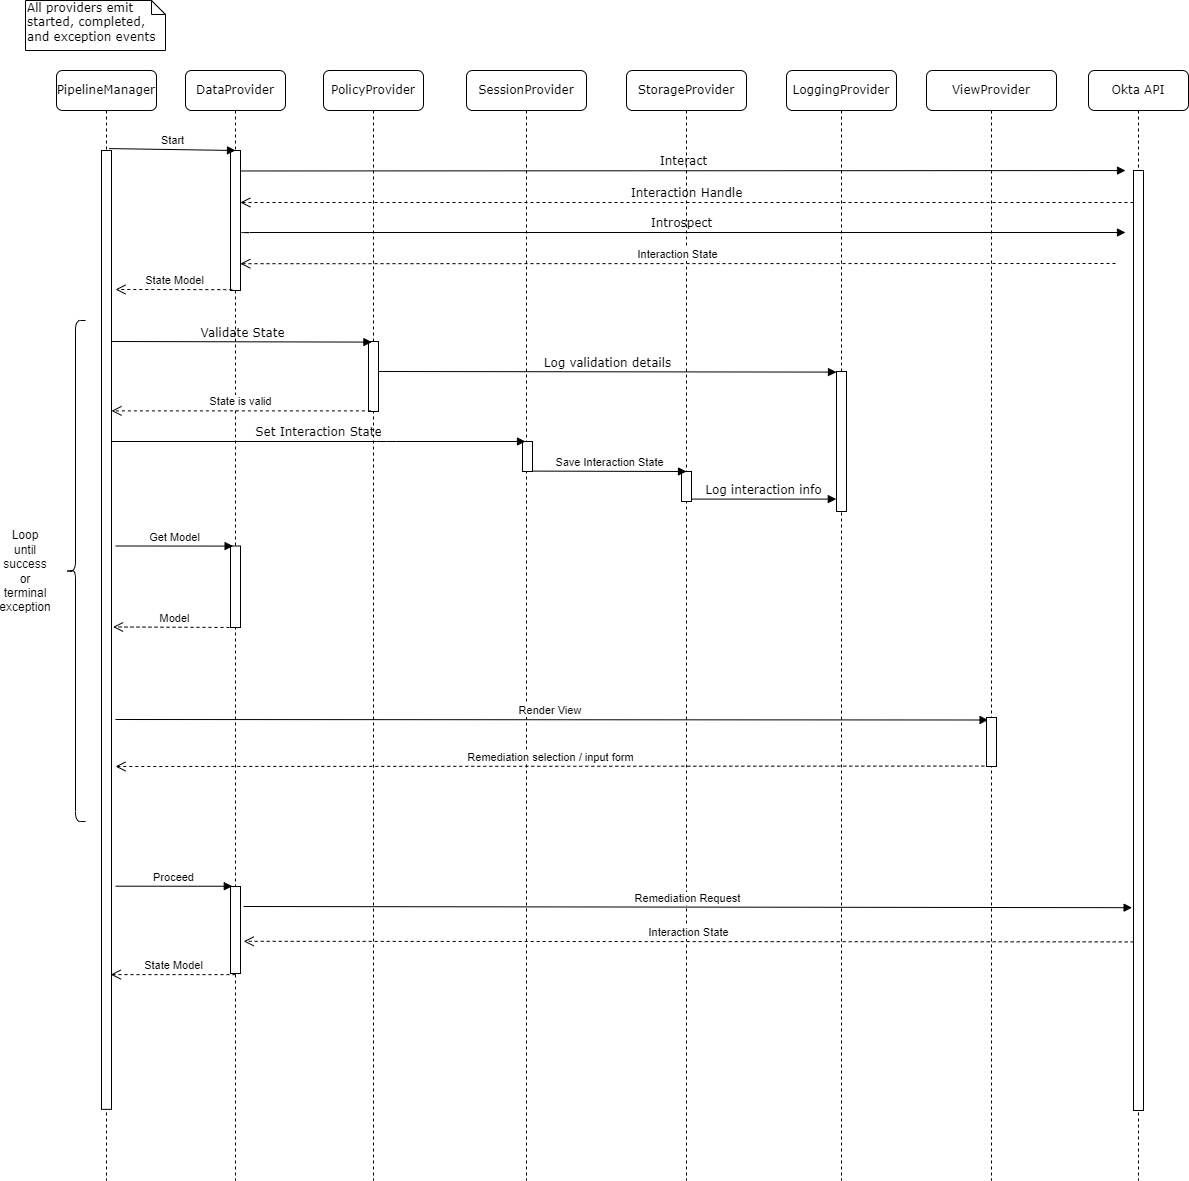

The diagram above was exported from draw.io. Its source (the exported page's mxGraphModel, read from the mxfile embedded in the PNG):
<mxGraphModel dx="1087" dy="612" grid="1" gridSize="10" guides="1" tooltips="1" connect="1" arrows="1" fold="1" page="1" pageScale="1" pageWidth="1100" pageHeight="850" background="none" math="0" shadow="0">
  <root>
    <mxCell id="0" />
    <mxCell id="1" parent="0" />
    <mxCell id="YJncY2jvGEe9FCDTx_Ki-2" value="" style="group" parent="1" vertex="1" connectable="0">
      <mxGeometry x="71" y="80" width="1132" height="1110" as="geometry" />
    </mxCell>
    <mxCell id="7baba1c4bc27f4b0-6" value="ViewProvider" style="shape=umlLifeline;perimeter=lifelinePerimeter;whiteSpace=wrap;html=1;container=1;collapsible=0;recursiveResize=0;outlineConnect=0;rounded=1;shadow=0;comic=0;labelBackgroundColor=none;strokeWidth=1;fontFamily=Verdana;fontSize=12;align=center;" parent="YJncY2jvGEe9FCDTx_Ki-2" vertex="1">
      <mxGeometry x="870" width="130" height="1110" as="geometry" />
    </mxCell>
    <mxCell id="7baba1c4bc27f4b0-2" value="PolicyProvider" style="shape=umlLifeline;perimeter=lifelinePerimeter;whiteSpace=wrap;html=1;container=1;collapsible=0;recursiveResize=0;outlineConnect=0;rounded=1;shadow=0;comic=0;labelBackgroundColor=none;strokeWidth=1;fontFamily=Verdana;fontSize=12;align=center;" parent="YJncY2jvGEe9FCDTx_Ki-2" vertex="1">
      <mxGeometry x="267" width="100" height="1110" as="geometry" />
    </mxCell>
    <mxCell id="7baba1c4bc27f4b0-3" value="SessionProvider" style="shape=umlLifeline;perimeter=lifelinePerimeter;whiteSpace=wrap;html=1;container=1;collapsible=0;recursiveResize=0;outlineConnect=0;rounded=1;shadow=0;comic=0;labelBackgroundColor=none;strokeWidth=1;fontFamily=Verdana;fontSize=12;align=center;" parent="YJncY2jvGEe9FCDTx_Ki-2" vertex="1">
      <mxGeometry x="410" width="120" height="1110" as="geometry" />
    </mxCell>
    <mxCell id="7baba1c4bc27f4b0-4" value="StorageProvider" style="shape=umlLifeline;perimeter=lifelinePerimeter;whiteSpace=wrap;html=1;container=1;collapsible=0;recursiveResize=0;outlineConnect=0;rounded=1;shadow=0;comic=0;labelBackgroundColor=none;strokeWidth=1;fontFamily=Verdana;fontSize=12;align=center;" parent="YJncY2jvGEe9FCDTx_Ki-2" vertex="1">
      <mxGeometry x="570" width="120" height="1110" as="geometry" />
    </mxCell>
    <mxCell id="7baba1c4bc27f4b0-5" value="LoggingProvider" style="shape=umlLifeline;perimeter=lifelinePerimeter;whiteSpace=wrap;html=1;container=1;collapsible=0;recursiveResize=0;outlineConnect=0;rounded=1;shadow=0;comic=0;labelBackgroundColor=none;strokeWidth=1;fontFamily=Verdana;fontSize=12;align=center;" parent="YJncY2jvGEe9FCDTx_Ki-2" vertex="1">
      <mxGeometry x="730" width="110" height="1110" as="geometry" />
    </mxCell>
    <mxCell id="7baba1c4bc27f4b0-7" value="Okta API" style="shape=umlLifeline;perimeter=lifelinePerimeter;whiteSpace=wrap;html=1;container=1;collapsible=0;recursiveResize=0;outlineConnect=0;rounded=1;shadow=0;comic=0;labelBackgroundColor=none;strokeWidth=1;fontFamily=Verdana;fontSize=12;align=center;" parent="YJncY2jvGEe9FCDTx_Ki-2" vertex="1">
      <mxGeometry x="1032" width="100" height="1110" as="geometry" />
    </mxCell>
    <mxCell id="7baba1c4bc27f4b0-8" value="PipelineManager" style="shape=umlLifeline;perimeter=lifelinePerimeter;whiteSpace=wrap;html=1;container=1;collapsible=0;recursiveResize=0;outlineConnect=0;rounded=1;shadow=0;comic=0;labelBackgroundColor=none;strokeWidth=1;fontFamily=Verdana;fontSize=12;align=center;" parent="YJncY2jvGEe9FCDTx_Ki-2" vertex="1">
      <mxGeometry width="100" height="1110" as="geometry" />
    </mxCell>
    <mxCell id="7baba1c4bc27f4b0-9" value="" style="html=1;points=[];perimeter=orthogonalPerimeter;rounded=0;shadow=0;comic=0;labelBackgroundColor=none;strokeWidth=1;fontFamily=Verdana;fontSize=12;align=center;" parent="7baba1c4bc27f4b0-8" vertex="1">
      <mxGeometry x="45" y="80" width="10" height="958.85" as="geometry" />
    </mxCell>
    <mxCell id="Rk0AfiS63MO_TBWrIXkV-26" value="DataProvider" style="shape=umlLifeline;perimeter=lifelinePerimeter;whiteSpace=wrap;html=1;container=1;collapsible=0;recursiveResize=0;outlineConnect=0;rounded=1;shadow=0;comic=0;labelBackgroundColor=none;strokeWidth=1;fontFamily=Verdana;fontSize=12;align=center;" parent="YJncY2jvGEe9FCDTx_Ki-2" vertex="1">
      <mxGeometry x="129" width="100" height="1110" as="geometry" />
    </mxCell>
    <mxCell id="7baba1c4bc27f4b0-11" value="Interact" style="html=1;verticalAlign=bottom;endArrow=block;labelBackgroundColor=none;fontFamily=Verdana;fontSize=12;edgeStyle=elbowEdgeStyle;elbow=vertical;exitX=1.3;exitY=0.342;exitDx=0;exitDy=0;exitPerimeter=0;" parent="1" edge="1">
      <mxGeometry relative="1" as="geometry">
        <mxPoint x="255" y="180.46800000000002" as="sourcePoint" />
        <mxPoint x="1140" y="180" as="targetPoint" />
        <Array as="points">
          <mxPoint x="1117" y="180.06" />
        </Array>
      </mxGeometry>
    </mxCell>
    <mxCell id="7baba1c4bc27f4b0-41" value="All providers emit started, completed, and exception events" style="shape=note;whiteSpace=wrap;html=1;size=14;verticalAlign=top;align=left;spacingTop=-6;rounded=0;shadow=0;comic=0;labelBackgroundColor=none;strokeWidth=1;fontFamily=Verdana;fontSize=12" parent="1" vertex="1">
      <mxGeometry x="40" y="10" width="140" height="50" as="geometry" />
    </mxCell>
    <mxCell id="Rk0AfiS63MO_TBWrIXkV-1" value="" style="html=1;points=[];perimeter=orthogonalPerimeter;" parent="1" vertex="1">
      <mxGeometry x="1148" y="180" width="10" height="940" as="geometry" />
    </mxCell>
    <mxCell id="Rk0AfiS63MO_TBWrIXkV-3" value="" style="html=1;points=[];perimeter=orthogonalPerimeter;" parent="1" vertex="1">
      <mxGeometry x="383" y="351" width="10" height="70" as="geometry" />
    </mxCell>
    <mxCell id="Rk0AfiS63MO_TBWrIXkV-4" value="Interaction Handle" style="html=1;verticalAlign=bottom;endArrow=open;dashed=1;endSize=8;labelBackgroundColor=none;fontFamily=Verdana;fontSize=12;edgeStyle=elbowEdgeStyle;elbow=vertical;entryX=0.98;entryY=0.377;entryDx=0;entryDy=0;entryPerimeter=0;" parent="1" source="Rk0AfiS63MO_TBWrIXkV-1" target="Rk0AfiS63MO_TBWrIXkV-29" edge="1">
      <mxGeometry relative="1" as="geometry">
        <mxPoint x="270" y="212" as="targetPoint" />
        <Array as="points">
          <mxPoint x="280" y="212" />
        </Array>
        <mxPoint x="966" y="240" as="sourcePoint" />
      </mxGeometry>
    </mxCell>
    <mxCell id="Rk0AfiS63MO_TBWrIXkV-5" value="Introspect" style="html=1;verticalAlign=bottom;endArrow=block;labelBackgroundColor=none;fontFamily=Verdana;fontSize=12;edgeStyle=elbowEdgeStyle;elbow=vertical;exitX=0.9;exitY=0.64;exitDx=0;exitDy=0;exitPerimeter=0;" parent="1" edge="1">
      <mxGeometry relative="1" as="geometry">
        <mxPoint x="254" y="239.60000000000002" as="sourcePoint" />
        <mxPoint x="1140" y="242" as="targetPoint" />
        <Array as="points">
          <mxPoint x="1120" y="242" />
          <mxPoint x="570" y="240" />
          <mxPoint x="1120" y="262" />
        </Array>
      </mxGeometry>
    </mxCell>
    <mxCell id="Rk0AfiS63MO_TBWrIXkV-7" value="Validate State" style="html=1;verticalAlign=bottom;endArrow=block;labelBackgroundColor=none;fontFamily=Verdana;fontSize=12;edgeStyle=elbowEdgeStyle;elbow=vertical;exitX=1.06;exitY=0.135;exitDx=0;exitDy=0;exitPerimeter=0;entryX=0.34;entryY=0;entryDx=0;entryDy=0;entryPerimeter=0;" parent="1" target="Rk0AfiS63MO_TBWrIXkV-3" edge="1">
      <mxGeometry relative="1" as="geometry">
        <mxPoint x="126.59999999999991" y="351" as="sourcePoint" />
        <mxPoint x="241" y="352" as="targetPoint" />
        <Array as="points">
          <mxPoint x="216.5" y="351.6" />
        </Array>
      </mxGeometry>
    </mxCell>
    <mxCell id="Rk0AfiS63MO_TBWrIXkV-9" value="" style="html=1;points=[];perimeter=orthogonalPerimeter;" parent="1" vertex="1">
      <mxGeometry x="537" y="451" width="10" height="30" as="geometry" />
    </mxCell>
    <mxCell id="Rk0AfiS63MO_TBWrIXkV-10" value="Set Interaction State" style="html=1;verticalAlign=bottom;endArrow=block;labelBackgroundColor=none;fontFamily=Verdana;fontSize=12;edgeStyle=elbowEdgeStyle;elbow=vertical;entryX=0.3;entryY=0;entryDx=0;entryDy=0;entryPerimeter=0;" parent="1" target="Rk0AfiS63MO_TBWrIXkV-9" edge="1">
      <mxGeometry relative="1" as="geometry">
        <mxPoint x="126" y="451" as="sourcePoint" />
        <mxPoint x="520" y="451" as="targetPoint" />
        <Array as="points">
          <mxPoint x="401" y="451" />
          <mxPoint x="355.9" y="401.6" />
        </Array>
      </mxGeometry>
    </mxCell>
    <mxCell id="Rk0AfiS63MO_TBWrIXkV-11" value="" style="html=1;points=[];perimeter=orthogonalPerimeter;" parent="1" vertex="1">
      <mxGeometry x="851" y="381" width="10" height="140" as="geometry" />
    </mxCell>
    <mxCell id="Rk0AfiS63MO_TBWrIXkV-12" value="Log validation details" style="html=1;verticalAlign=bottom;endArrow=block;labelBackgroundColor=none;fontFamily=Verdana;fontSize=12;edgeStyle=elbowEdgeStyle;elbow=vertical;exitX=1.06;exitY=0.135;exitDx=0;exitDy=0;exitPerimeter=0;entryX=0;entryY=0;entryDx=0;entryDy=0;entryPerimeter=0;" parent="1" target="Rk0AfiS63MO_TBWrIXkV-11" edge="1">
      <mxGeometry relative="1" as="geometry">
        <mxPoint x="392.9999999999999" y="381" as="sourcePoint" />
        <mxPoint x="525.8000000000001" y="381" as="targetPoint" />
        <Array as="points">
          <mxPoint x="482.9" y="381.6" />
        </Array>
      </mxGeometry>
    </mxCell>
    <mxCell id="Rk0AfiS63MO_TBWrIXkV-13" value="" style="html=1;points=[];perimeter=orthogonalPerimeter;" parent="1" vertex="1">
      <mxGeometry x="696" y="481" width="10" height="30" as="geometry" />
    </mxCell>
    <mxCell id="Rk0AfiS63MO_TBWrIXkV-16" value="State is valid" style="html=1;verticalAlign=bottom;endArrow=open;dashed=1;endSize=8;exitX=0.24;exitY=0.991;exitDx=0;exitDy=0;exitPerimeter=0;" parent="1" source="Rk0AfiS63MO_TBWrIXkV-3" edge="1">
      <mxGeometry relative="1" as="geometry">
        <mxPoint x="211" y="420.6" as="sourcePoint" />
        <mxPoint x="126" y="420.3700000000001" as="targetPoint" />
      </mxGeometry>
    </mxCell>
    <mxCell id="Rk0AfiS63MO_TBWrIXkV-17" value="Save Interaction State" style="html=1;verticalAlign=bottom;endArrow=block;entryX=0.5;entryY=0;entryDx=0;entryDy=0;entryPerimeter=0;" parent="1" target="Rk0AfiS63MO_TBWrIXkV-13" edge="1">
      <mxGeometry width="80" relative="1" as="geometry">
        <mxPoint x="547" y="480.6" as="sourcePoint" />
        <mxPoint x="691" y="481" as="targetPoint" />
      </mxGeometry>
    </mxCell>
    <mxCell id="Rk0AfiS63MO_TBWrIXkV-18" value="Log interaction info" style="html=1;verticalAlign=bottom;endArrow=block;labelBackgroundColor=none;fontFamily=Verdana;fontSize=12;edgeStyle=elbowEdgeStyle;elbow=vertical;entryX=-0.02;entryY=0.933;entryDx=0;entryDy=0;entryPerimeter=0;" parent="1" source="Rk0AfiS63MO_TBWrIXkV-13" edge="1">
      <mxGeometry relative="1" as="geometry">
        <mxPoint x="731" y="509" as="sourcePoint" />
        <mxPoint x="850.8" y="508.6200000000001" as="targetPoint" />
        <Array as="points">
          <mxPoint x="830.9" y="508.6" />
        </Array>
      </mxGeometry>
    </mxCell>
    <mxCell id="Rk0AfiS63MO_TBWrIXkV-19" value="Render View&amp;nbsp;" style="html=1;verticalAlign=bottom;endArrow=block;entryX=0.16;entryY=0.051;entryDx=0;entryDy=0;entryPerimeter=0;" parent="1" target="Rk0AfiS63MO_TBWrIXkV-20" edge="1">
      <mxGeometry width="80" relative="1" as="geometry">
        <mxPoint x="130" y="729" as="sourcePoint" />
        <mxPoint x="891" y="728.47" as="targetPoint" />
      </mxGeometry>
    </mxCell>
    <mxCell id="Rk0AfiS63MO_TBWrIXkV-20" value="" style="html=1;points=[];perimeter=orthogonalPerimeter;" parent="1" vertex="1">
      <mxGeometry x="1001" y="727" width="10" height="49" as="geometry" />
    </mxCell>
    <mxCell id="Rk0AfiS63MO_TBWrIXkV-23" value="Remediation selection / input form" style="html=1;verticalAlign=bottom;endArrow=open;dashed=1;endSize=8;exitX=-0.22;exitY=0.991;exitDx=0;exitDy=0;exitPerimeter=0;" parent="1" source="Rk0AfiS63MO_TBWrIXkV-20" edge="1">
      <mxGeometry relative="1" as="geometry">
        <mxPoint x="851" y="797" as="sourcePoint" />
        <mxPoint x="130" y="776" as="targetPoint" />
      </mxGeometry>
    </mxCell>
    <mxCell id="Rk0AfiS63MO_TBWrIXkV-29" value="" style="html=1;points=[];perimeter=orthogonalPerimeter;" parent="1" vertex="1">
      <mxGeometry x="245" y="160" width="10" height="140" as="geometry" />
    </mxCell>
    <mxCell id="Rk0AfiS63MO_TBWrIXkV-30" value="Interaction State" style="html=1;verticalAlign=bottom;endArrow=open;dashed=1;endSize=8;entryX=0.98;entryY=0.88;entryDx=0;entryDy=0;entryPerimeter=0;" parent="1" edge="1">
      <mxGeometry relative="1" as="geometry">
        <mxPoint x="1130" y="273" as="sourcePoint" />
        <mxPoint x="254.79999999999995" y="273.20000000000005" as="targetPoint" />
      </mxGeometry>
    </mxCell>
    <mxCell id="Rk0AfiS63MO_TBWrIXkV-31" value="Start" style="html=1;verticalAlign=bottom;endArrow=block;exitX=0.76;exitY=-0.002;exitDx=0;exitDy=0;exitPerimeter=0;entryX=0.5;entryY=0;entryDx=0;entryDy=0;entryPerimeter=0;" parent="1" source="7baba1c4bc27f4b0-9" target="Rk0AfiS63MO_TBWrIXkV-29" edge="1">
      <mxGeometry width="80" relative="1" as="geometry">
        <mxPoint x="140" y="160" as="sourcePoint" />
        <mxPoint x="220" y="160" as="targetPoint" />
      </mxGeometry>
    </mxCell>
    <mxCell id="Rk0AfiS63MO_TBWrIXkV-32" value="State Model" style="html=1;verticalAlign=bottom;endArrow=open;dashed=1;endSize=8;exitX=0.18;exitY=0.994;exitDx=0;exitDy=0;exitPerimeter=0;" parent="1" source="Rk0AfiS63MO_TBWrIXkV-29" edge="1">
      <mxGeometry relative="1" as="geometry">
        <mxPoint x="220" y="300" as="sourcePoint" />
        <mxPoint x="130" y="299" as="targetPoint" />
      </mxGeometry>
    </mxCell>
    <mxCell id="Rk0AfiS63MO_TBWrIXkV-34" value="" style="html=1;points=[];perimeter=orthogonalPerimeter;" parent="1" vertex="1">
      <mxGeometry x="245" y="896" width="10" height="87" as="geometry" />
    </mxCell>
    <mxCell id="Rk0AfiS63MO_TBWrIXkV-36" value="Proceed" style="html=1;verticalAlign=bottom;endArrow=block;entryX=0.18;entryY=-0.003;entryDx=0;entryDy=0;entryPerimeter=0;exitX=1.4;exitY=0.838;exitDx=0;exitDy=0;exitPerimeter=0;" parent="1" target="Rk0AfiS63MO_TBWrIXkV-34" edge="1">
      <mxGeometry width="80" relative="1" as="geometry">
        <mxPoint x="130" y="895.7" as="sourcePoint" />
        <mxPoint x="220" y="896" as="targetPoint" />
      </mxGeometry>
    </mxCell>
    <mxCell id="Rk0AfiS63MO_TBWrIXkV-37" value="Interaction State" style="html=1;verticalAlign=bottom;endArrow=open;dashed=1;endSize=8;exitX=0.02;exitY=0.98;exitDx=0;exitDy=0;exitPerimeter=0;entryX=1.32;entryY=0.63;entryDx=0;entryDy=0;entryPerimeter=0;" parent="1" target="Rk0AfiS63MO_TBWrIXkV-34" edge="1">
      <mxGeometry relative="1" as="geometry">
        <mxPoint x="1148.1999999999998" y="951.4000000000001" as="sourcePoint" />
        <mxPoint x="270" y="952" as="targetPoint" />
      </mxGeometry>
    </mxCell>
    <mxCell id="Rk0AfiS63MO_TBWrIXkV-38" value="Remediation Request" style="html=1;verticalAlign=bottom;endArrow=block;entryX=-0.14;entryY=0.921;entryDx=0;entryDy=0;entryPerimeter=0;" parent="1" edge="1">
      <mxGeometry width="80" relative="1" as="geometry">
        <mxPoint x="258" y="916" as="sourcePoint" />
        <mxPoint x="1146.6" y="917.1799999999998" as="targetPoint" />
      </mxGeometry>
    </mxCell>
    <mxCell id="Rk0AfiS63MO_TBWrIXkV-39" value="" style="html=1;points=[];perimeter=orthogonalPerimeter;" parent="1" vertex="1">
      <mxGeometry x="245" y="555.5" width="10" height="81.5" as="geometry" />
    </mxCell>
    <mxCell id="Rk0AfiS63MO_TBWrIXkV-40" value="Get Model" style="html=1;verticalAlign=bottom;endArrow=block;entryX=0.26;entryY=0.001;entryDx=0;entryDy=0;entryPerimeter=0;" parent="1" target="Rk0AfiS63MO_TBWrIXkV-39" edge="1">
      <mxGeometry width="80" relative="1" as="geometry">
        <mxPoint x="130" y="555.5" as="sourcePoint" />
        <mxPoint x="210" y="555.5" as="targetPoint" />
      </mxGeometry>
    </mxCell>
    <mxCell id="Rk0AfiS63MO_TBWrIXkV-41" value="Model" style="html=1;verticalAlign=bottom;endArrow=open;dashed=1;endSize=8;exitX=0.5;exitY=1;exitDx=0;exitDy=0;exitPerimeter=0;entryX=1.16;entryY=0.753;entryDx=0;entryDy=0;entryPerimeter=0;" parent="1" source="Rk0AfiS63MO_TBWrIXkV-39" edge="1">
      <mxGeometry relative="1" as="geometry">
        <mxPoint x="210" y="635.5" as="sourcePoint" />
        <mxPoint x="127.59999999999991" y="636.45" as="targetPoint" />
      </mxGeometry>
    </mxCell>
    <mxCell id="Rk0AfiS63MO_TBWrIXkV-42" value="State Model" style="html=1;verticalAlign=bottom;endArrow=open;dashed=1;endSize=8;entryX=0.92;entryY=0.974;entryDx=0;entryDy=0;entryPerimeter=0;exitX=0.5;exitY=1.013;exitDx=0;exitDy=0;exitPerimeter=0;" parent="1" source="Rk0AfiS63MO_TBWrIXkV-34" edge="1">
      <mxGeometry relative="1" as="geometry">
        <mxPoint x="230" y="983" as="sourcePoint" />
        <mxPoint x="125.20000000000005" y="984.0999999999999" as="targetPoint" />
      </mxGeometry>
    </mxCell>
    <mxCell id="Rk0AfiS63MO_TBWrIXkV-43" value="" style="shape=curlyBracket;whiteSpace=wrap;html=1;rounded=1;" parent="1" vertex="1">
      <mxGeometry x="80" y="330" width="20" height="501" as="geometry" />
    </mxCell>
    <mxCell id="Rk0AfiS63MO_TBWrIXkV-45" value="Loop until success or terminal exception" style="text;html=1;strokeColor=none;fillColor=none;align=center;verticalAlign=middle;whiteSpace=wrap;rounded=0;" parent="1" vertex="1">
      <mxGeometry x="20" y="571" width="40" height="20" as="geometry" />
    </mxCell>
  </root>
</mxGraphModel>